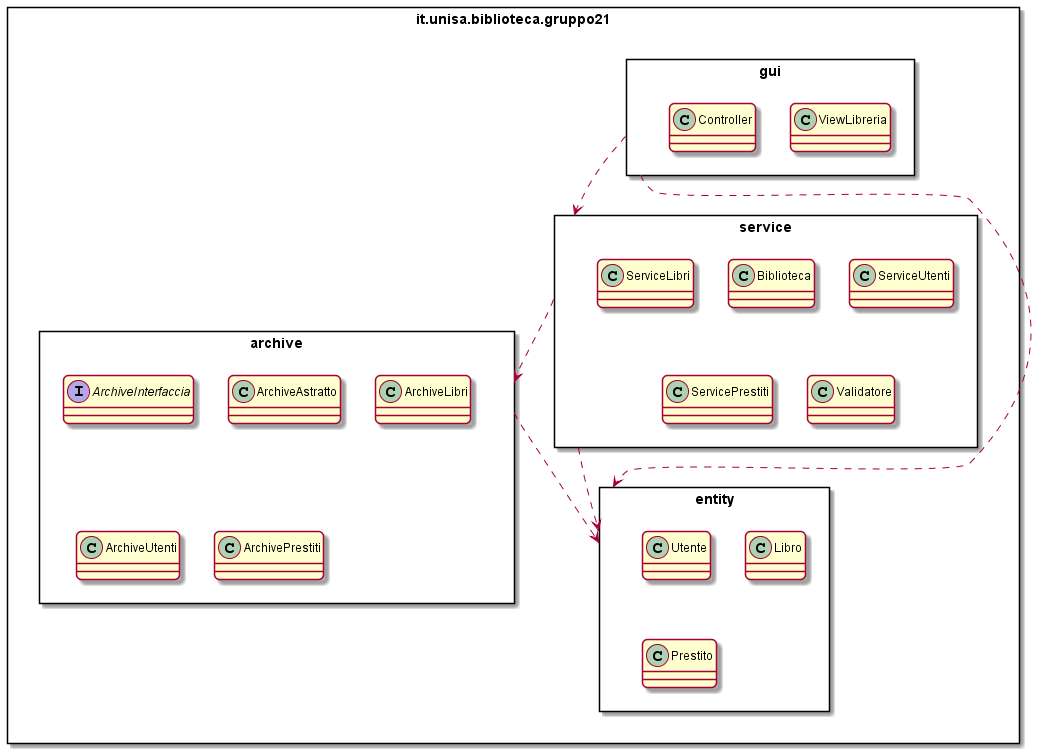

The diagram above was rendered by PlantUML. Its source (embedded in the PNG):
@startuml
top to bottom direction
skinparam packageStyle rectangle
skinparam roundcorner 10

package "it.unisa.biblioteca.gruppo21" {

    package "gui" {
        class ViewLibreria
        class Controller
    }

    package "service" {
        class Biblioteca
        class ServiceUtenti
        class ServiceLibri
        class ServicePrestiti
        class Validatore
    }

    package "archive" {
        interface ArchiveInterfaccia
        class ArchiveAstratto
        class ArchiveLibri
        class ArchiveUtenti
        class ArchivePrestiti
    }

    package "entity" {
        class Utente
        class Libro
        class Prestito
    }
}

' Relazioni di dipendenza (Imports)

' La GUI usa il Service (attraverso la Facade Biblioteca) e le Entity (per visualizzare i dati)
gui ..> service 
gui ..> entity 

' Il Service usa gli Archivi per la persistenza e le Entity per la logica di business
service ..> archive 
service ..> entity 

' Gli Archivi dipendono dalle Entity per sapere cosa salvare/caricare
archive ..> entity 

@enduml